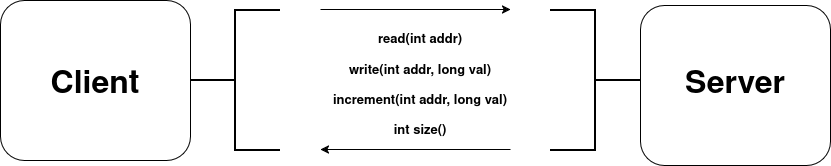

The diagram above was exported from draw.io. Its source (the exported page's mxGraphModel, read from the mxfile embedded in the PNG):
<mxGraphModel dx="1094" dy="661" grid="1" gridSize="10" guides="1" tooltips="1" connect="1" arrows="1" fold="1" page="1" pageScale="1" pageWidth="850" pageHeight="1100" math="0" shadow="0">
  <root>
    <mxCell id="0" />
    <mxCell id="1" parent="0" />
    <mxCell id="umMzs-JCDsGiwDH24rG2-1" parent="1" style="rounded=1;whiteSpace=wrap;html=1;" value="" vertex="1">
      <mxGeometry height="160" width="190" x="10" y="220" as="geometry" />
    </mxCell>
    <mxCell id="umMzs-JCDsGiwDH24rG2-2" parent="1" style="text;html=1;whiteSpace=wrap;strokeColor=none;fillColor=none;align=center;verticalAlign=middle;rounded=0;" value="&lt;b&gt;&lt;font style=&quot;font-size: 32px;&quot;&gt;Client&lt;/font&gt;&lt;/b&gt;" vertex="1">
      <mxGeometry height="30" width="60" x="75" y="290" as="geometry" />
    </mxCell>
    <mxCell id="umMzs-JCDsGiwDH24rG2-3" parent="1" style="strokeWidth=2;html=1;shape=mxgraph.flowchart.annotation_2;align=left;labelPosition=right;pointerEvents=1;" value="" vertex="1">
      <mxGeometry height="140" width="90" x="200" y="230" as="geometry" />
    </mxCell>
    <mxCell id="umMzs-JCDsGiwDH24rG2-4" parent="1" style="rounded=1;whiteSpace=wrap;html=1;" value="" vertex="1">
      <mxGeometry height="160" width="190" x="650" y="225" as="geometry" />
    </mxCell>
    <mxCell id="umMzs-JCDsGiwDH24rG2-5" parent="1" style="text;html=1;whiteSpace=wrap;strokeColor=none;fillColor=none;align=center;verticalAlign=middle;rounded=0;" value="&lt;b&gt;&lt;font style=&quot;font-size: 32px;&quot;&gt;Server&lt;/font&gt;&lt;/b&gt;" vertex="1">
      <mxGeometry height="30" width="60" x="715" y="290" as="geometry" />
    </mxCell>
    <mxCell id="umMzs-JCDsGiwDH24rG2-8" parent="1" style="strokeWidth=2;html=1;shape=mxgraph.flowchart.annotation_2;align=left;labelPosition=right;pointerEvents=1;direction=west;" value="" vertex="1">
      <mxGeometry height="140" width="90" x="560" y="230" as="geometry" />
    </mxCell>
    <mxCell id="umMzs-JCDsGiwDH24rG2-10" edge="1" parent="1" style="endArrow=classic;html=1;rounded=0;" value="">
      <mxGeometry height="50" relative="1" width="50" as="geometry">
        <mxPoint x="330" y="229" as="sourcePoint" />
        <mxPoint x="520" y="229" as="targetPoint" />
      </mxGeometry>
    </mxCell>
    <mxCell id="umMzs-JCDsGiwDH24rG2-11" edge="1" parent="1" style="endArrow=classic;html=1;rounded=0;" value="">
      <mxGeometry height="50" relative="1" width="50" as="geometry">
        <mxPoint x="520" y="369" as="sourcePoint" />
        <mxPoint x="330" y="369" as="targetPoint" />
      </mxGeometry>
    </mxCell>
    <mxCell id="umMzs-JCDsGiwDH24rG2-12" parent="1" style="text;html=1;whiteSpace=wrap;strokeColor=none;fillColor=none;align=center;verticalAlign=middle;rounded=0;" value="&lt;div&gt;&lt;font style=&quot;font-size: 13px;&quot;&gt;&lt;b&gt;read(int addr)&lt;/b&gt;&lt;/font&gt;&lt;/div&gt;&lt;div&gt;&lt;font style=&quot;font-size: 13px;&quot;&gt;&lt;b&gt;&lt;br&gt;&lt;/b&gt;&lt;/font&gt;&lt;/div&gt;&lt;div&gt;&lt;font style=&quot;font-size: 13px;&quot;&gt;&lt;b&gt;write(int addr, long val)&lt;/b&gt;&lt;/font&gt;&lt;/div&gt;&lt;div&gt;&lt;br&gt;&lt;/div&gt;&lt;div&gt;&lt;font style=&quot;font-size: 13px;&quot;&gt;&lt;b&gt;increment(int addr, long val)&lt;/b&gt;&lt;/font&gt;&lt;/div&gt;&lt;div&gt;&lt;br&gt;&lt;/div&gt;&lt;div&gt;&lt;font style=&quot;font-size: 13px;&quot;&gt;&lt;b&gt;int size()&lt;/b&gt;&lt;/font&gt;&lt;/div&gt;" vertex="1">
      <mxGeometry height="115" width="240" x="310" y="247.5" as="geometry" />
    </mxCell>
  </root>
</mxGraphModel>